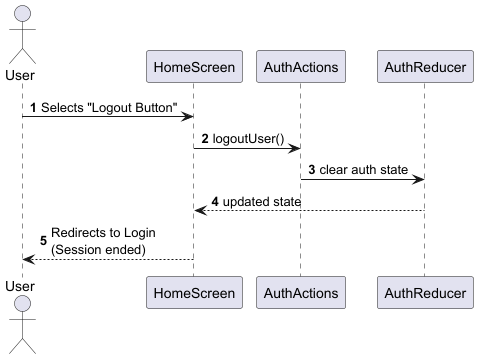

The diagram above was rendered by PlantUML. Its source (embedded in the PNG):
@startuml
' SD - UC3 Logout User
' Aligned with final SSD and PingMe2 React architecture (no Service layer)

autonumber

actor "User" as user
participant "HomeScreen" as UI
participant "AuthActions" as Actions
participant "AuthReducer" as Reducer

user -> UI: Selects "Logout Button"

UI -> Actions: logoutUser()
Actions -> Reducer: clear auth state
Reducer --> UI: updated state

UI --> user: Redirects to Login\n(Session ended)

@enduml